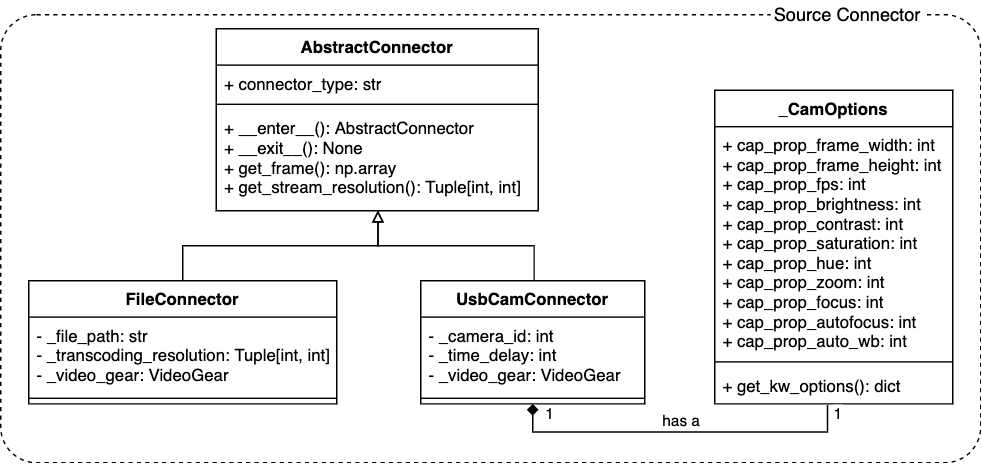

The diagram above was exported from draw.io. Its source (the exported page's mxGraphModel, read from the mxfile embedded in the PNG):
<mxGraphModel dx="1150" dy="693" grid="1" gridSize="10" guides="1" tooltips="1" connect="1" arrows="1" fold="1" page="1" pageScale="1" pageWidth="827" pageHeight="1169" math="0" shadow="0">
  <root>
    <mxCell id="WIyWlLk6GJQsqaUBKTNV-0" />
    <mxCell id="WIyWlLk6GJQsqaUBKTNV-1" parent="WIyWlLk6GJQsqaUBKTNV-0" />
    <mxCell id="FanLvi78SN6Rg-PldTnn-8" value="" style="rounded=1;whiteSpace=wrap;html=1;fillColor=none;dashed=1;perimeterSpacing=0;arcSize=8;" parent="WIyWlLk6GJQsqaUBKTNV-1" vertex="1">
      <mxGeometry x="10" y="20" width="700" height="320" as="geometry" />
    </mxCell>
    <mxCell id="FanLvi78SN6Rg-PldTnn-10" value="&lt;font style=&quot;font-size: 13px&quot;&gt;Source Connector&lt;/font&gt;" style="text;html=1;strokeColor=none;align=center;verticalAlign=middle;whiteSpace=wrap;rounded=0;dashed=1;fillColor=#ffffff;" parent="WIyWlLk6GJQsqaUBKTNV-1" vertex="1">
      <mxGeometry x="560" y="10" width="110" height="20" as="geometry" />
    </mxCell>
    <mxCell id="FanLvi78SN6Rg-PldTnn-28" style="edgeStyle=orthogonalEdgeStyle;rounded=0;orthogonalLoop=1;jettySize=auto;html=1;exitX=0.5;exitY=0;exitDx=0;exitDy=0;endArrow=block;endFill=0;entryX=0.502;entryY=0.996;entryDx=0;entryDy=0;entryPerimeter=0;" parent="WIyWlLk6GJQsqaUBKTNV-1" source="FanLvi78SN6Rg-PldTnn-39" target="5tdbjt5bGekpJaeQZDaC-3" edge="1">
      <mxGeometry relative="1" as="geometry">
        <mxPoint x="175" y="210" as="sourcePoint" />
        <mxPoint x="280" y="134" as="targetPoint" />
        <Array as="points" />
      </mxGeometry>
    </mxCell>
    <mxCell id="FanLvi78SN6Rg-PldTnn-29" style="edgeStyle=orthogonalEdgeStyle;rounded=0;orthogonalLoop=1;jettySize=auto;html=1;endArrow=block;endFill=0;exitX=0.5;exitY=0;exitDx=0;exitDy=0;entryX=0.502;entryY=1;entryDx=0;entryDy=0;entryPerimeter=0;" parent="WIyWlLk6GJQsqaUBKTNV-1" target="5tdbjt5bGekpJaeQZDaC-3" edge="1">
      <mxGeometry relative="1" as="geometry">
        <mxPoint x="391" y="210" as="sourcePoint" />
        <mxPoint x="281" y="140" as="targetPoint" />
        <Array as="points" />
      </mxGeometry>
    </mxCell>
    <mxCell id="FanLvi78SN6Rg-PldTnn-30" value="_CamOptions" style="swimlane;fontStyle=1;align=center;verticalAlign=top;childLayout=stackLayout;horizontal=1;startSize=26;horizontalStack=0;resizeParent=1;resizeParentMax=0;resizeLast=0;collapsible=1;marginBottom=0;fillColor=#ffffff;" parent="WIyWlLk6GJQsqaUBKTNV-1" vertex="1">
      <mxGeometry x="520" y="74" width="170" height="224" as="geometry">
        <mxRectangle x="330" y="270" width="110" height="26" as="alternateBounds" />
      </mxGeometry>
    </mxCell>
    <mxCell id="FanLvi78SN6Rg-PldTnn-31" value="+ cap_prop_frame_width: int&#10;+ cap_prop_frame_height: int&#10;+ cap_prop_fps: int&#10;+ cap_prop_brightness: int&#10;+ cap_prop_contrast: int&#10;+ cap_prop_saturation: int&#10;+ cap_prop_hue: int&#10;+ cap_prop_zoom: int&#10;+ cap_prop_focus: int&#10;+ cap_prop_autofocus: int&#10;+ cap_prop_auto_wb: int" style="text;strokeColor=none;fillColor=none;align=left;verticalAlign=top;spacingLeft=4;spacingRight=4;overflow=hidden;rotatable=0;points=[[0,0.5],[1,0.5]];portConstraint=eastwest;" parent="FanLvi78SN6Rg-PldTnn-30" vertex="1">
      <mxGeometry y="26" width="170" height="164" as="geometry" />
    </mxCell>
    <mxCell id="FanLvi78SN6Rg-PldTnn-32" value="" style="line;strokeWidth=1;fillColor=none;align=left;verticalAlign=middle;spacingTop=-1;spacingLeft=3;spacingRight=3;rotatable=0;labelPosition=right;points=[];portConstraint=eastwest;" parent="FanLvi78SN6Rg-PldTnn-30" vertex="1">
      <mxGeometry y="190" width="170" height="8" as="geometry" />
    </mxCell>
    <mxCell id="FanLvi78SN6Rg-PldTnn-33" value="+ get_kw_options(): dict" style="text;strokeColor=none;fillColor=none;align=left;verticalAlign=top;spacingLeft=4;spacingRight=4;overflow=hidden;rotatable=0;points=[[0,0.5],[1,0.5]];portConstraint=eastwest;" parent="FanLvi78SN6Rg-PldTnn-30" vertex="1">
      <mxGeometry y="198" width="170" height="26" as="geometry" />
    </mxCell>
    <mxCell id="FanLvi78SN6Rg-PldTnn-39" value="FileConnector" style="swimlane;fontStyle=1;align=center;verticalAlign=top;childLayout=stackLayout;horizontal=1;startSize=26;horizontalStack=0;resizeParent=1;resizeParentMax=0;resizeLast=0;collapsible=1;marginBottom=0;rounded=0;fillColor=#ffffff;" parent="WIyWlLk6GJQsqaUBKTNV-1" vertex="1">
      <mxGeometry x="30" y="210" width="220" height="88" as="geometry" />
    </mxCell>
    <mxCell id="FanLvi78SN6Rg-PldTnn-40" value="- _file_path: str&#10;- _transcoding_resolution: Tuple[int, int]&#10;- _video_gear: VideoGear" style="text;strokeColor=none;fillColor=none;align=left;verticalAlign=top;spacingLeft=4;spacingRight=4;overflow=hidden;rotatable=0;points=[[0,0.5],[1,0.5]];portConstraint=eastwest;" parent="FanLvi78SN6Rg-PldTnn-39" vertex="1">
      <mxGeometry y="26" width="220" height="54" as="geometry" />
    </mxCell>
    <mxCell id="FanLvi78SN6Rg-PldTnn-41" value="" style="line;strokeWidth=1;fillColor=none;align=left;verticalAlign=middle;spacingTop=-1;spacingLeft=3;spacingRight=3;rotatable=0;labelPosition=right;points=[];portConstraint=eastwest;" parent="FanLvi78SN6Rg-PldTnn-39" vertex="1">
      <mxGeometry y="80" width="220" height="8" as="geometry" />
    </mxCell>
    <mxCell id="FanLvi78SN6Rg-PldTnn-50" style="edgeStyle=orthogonalEdgeStyle;rounded=0;orthogonalLoop=1;jettySize=auto;html=1;exitX=0.5;exitY=1;exitDx=0;exitDy=0;entryX=0.474;entryY=1.027;entryDx=0;entryDy=0;entryPerimeter=0;endArrow=none;endFill=0;startArrow=diamond;startFill=1;labelPosition=center;verticalLabelPosition=middle;align=center;verticalAlign=middle;" parent="WIyWlLk6GJQsqaUBKTNV-1" source="FanLvi78SN6Rg-PldTnn-43" target="FanLvi78SN6Rg-PldTnn-33" edge="1">
      <mxGeometry relative="1" as="geometry" />
    </mxCell>
    <mxCell id="FanLvi78SN6Rg-PldTnn-51" value="has a" style="edgeLabel;html=1;align=center;verticalAlign=middle;resizable=0;points=[];" parent="FanLvi78SN6Rg-PldTnn-50" vertex="1" connectable="0">
      <mxGeometry x="0.0823" y="-1" relative="1" as="geometry">
        <mxPoint x="-10" y="-9" as="offset" />
      </mxGeometry>
    </mxCell>
    <mxCell id="FanLvi78SN6Rg-PldTnn-52" value="1" style="edgeLabel;html=1;align=center;verticalAlign=middle;resizable=0;points=[];" parent="FanLvi78SN6Rg-PldTnn-50" vertex="1" connectable="0">
      <mxGeometry x="-0.9642" y="1" relative="1" as="geometry">
        <mxPoint x="11" y="2" as="offset" />
      </mxGeometry>
    </mxCell>
    <mxCell id="FanLvi78SN6Rg-PldTnn-53" value="1" style="edgeLabel;html=1;align=center;verticalAlign=middle;resizable=0;points=[];" parent="FanLvi78SN6Rg-PldTnn-50" vertex="1" connectable="0">
      <mxGeometry x="0.9482" relative="1" as="geometry">
        <mxPoint x="7" as="offset" />
      </mxGeometry>
    </mxCell>
    <mxCell id="FanLvi78SN6Rg-PldTnn-43" value="UsbCamConnector" style="swimlane;fontStyle=1;align=center;verticalAlign=top;childLayout=stackLayout;horizontal=1;startSize=26;horizontalStack=0;resizeParent=1;resizeParentMax=0;resizeLast=0;collapsible=1;marginBottom=0;rounded=0;fillColor=#ffffff;" parent="WIyWlLk6GJQsqaUBKTNV-1" vertex="1">
      <mxGeometry x="310" y="210" width="160" height="88" as="geometry" />
    </mxCell>
    <mxCell id="FanLvi78SN6Rg-PldTnn-44" value="- _camera_id: int&#10;- _time_delay: int&#10;- _video_gear: VideoGear" style="text;strokeColor=none;fillColor=none;align=left;verticalAlign=top;spacingLeft=4;spacingRight=4;overflow=hidden;rotatable=0;points=[[0,0.5],[1,0.5]];portConstraint=eastwest;" parent="FanLvi78SN6Rg-PldTnn-43" vertex="1">
      <mxGeometry y="26" width="160" height="54" as="geometry" />
    </mxCell>
    <mxCell id="FanLvi78SN6Rg-PldTnn-45" value="" style="line;strokeWidth=1;fillColor=none;align=left;verticalAlign=middle;spacingTop=-1;spacingLeft=3;spacingRight=3;rotatable=0;labelPosition=right;points=[];portConstraint=eastwest;" parent="FanLvi78SN6Rg-PldTnn-43" vertex="1">
      <mxGeometry y="80" width="160" height="8" as="geometry" />
    </mxCell>
    <mxCell id="5tdbjt5bGekpJaeQZDaC-0" value="AbstractConnector" style="swimlane;fontStyle=1;align=center;verticalAlign=top;childLayout=stackLayout;horizontal=1;startSize=26;horizontalStack=0;resizeParent=1;resizeParentMax=0;resizeLast=0;collapsible=1;marginBottom=0;fillColor=#ffffff;" parent="WIyWlLk6GJQsqaUBKTNV-1" vertex="1">
      <mxGeometry x="164" y="30" width="230" height="130" as="geometry">
        <mxRectangle x="330" y="270" width="110" height="26" as="alternateBounds" />
      </mxGeometry>
    </mxCell>
    <mxCell id="5tdbjt5bGekpJaeQZDaC-1" value="+ connector_type: str" style="text;strokeColor=none;fillColor=none;align=left;verticalAlign=top;spacingLeft=4;spacingRight=4;overflow=hidden;rotatable=0;points=[[0,0.5],[1,0.5]];portConstraint=eastwest;" parent="5tdbjt5bGekpJaeQZDaC-0" vertex="1">
      <mxGeometry y="26" width="230" height="24" as="geometry" />
    </mxCell>
    <mxCell id="5tdbjt5bGekpJaeQZDaC-2" value="" style="line;strokeWidth=1;fillColor=none;align=left;verticalAlign=middle;spacingTop=-1;spacingLeft=3;spacingRight=3;rotatable=0;labelPosition=right;points=[];portConstraint=eastwest;" parent="5tdbjt5bGekpJaeQZDaC-0" vertex="1">
      <mxGeometry y="50" width="230" height="8" as="geometry" />
    </mxCell>
    <mxCell id="5tdbjt5bGekpJaeQZDaC-3" value="+ __enter__(): AbstractConnector&#10;+ __exit__(): None&#10;+ get_frame(): np.array&#10;+ get_stream_resolution(): Tuple[int, int]" style="text;strokeColor=none;fillColor=none;align=left;verticalAlign=top;spacingLeft=4;spacingRight=4;overflow=hidden;rotatable=0;points=[[0,0.5],[1,0.5]];portConstraint=eastwest;" parent="5tdbjt5bGekpJaeQZDaC-0" vertex="1">
      <mxGeometry y="58" width="230" height="72" as="geometry" />
    </mxCell>
  </root>
</mxGraphModel>